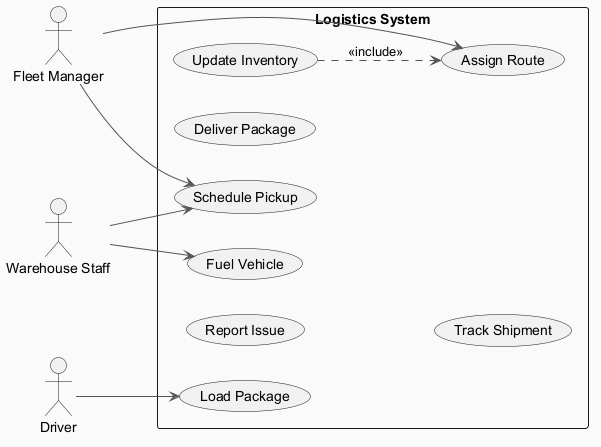

The diagram above was rendered by PlantUML. Its source (embedded in the PNG):
@startuml
skinparam backgroundColor #FAFAFA
skinparam classBackgroundColor #FFF3E0
skinparam classBorderColor #E65100
skinparam ArrowColor #555555
left to right direction
actor "Fleet Manager" as FM
actor "Warehouse Staff" as WS
actor "Driver" as D
rectangle "Logistics System" {
  usecase "Report Issue" as UC_ReportIssue
  usecase "Schedule Pickup" as UC_SchedulePickup
  usecase "Deliver Package" as UC_DeliverPackage
  usecase "Fuel Vehicle" as UC_FuelVehicle
  usecase "Update Inventory" as UC_UpdateInventory
  usecase "Track Shipment" as UC_TrackShipment
  usecase "Load Package" as UC_LoadPackage
  usecase "Assign Route" as UC_AssignRoute
}
FM --> UC_AssignRoute
FM --> UC_SchedulePickup
WS --> UC_SchedulePickup
WS --> UC_FuelVehicle
D --> UC_LoadPackage
UC_UpdateInventory ..> UC_AssignRoute : <<include>>
@enduml